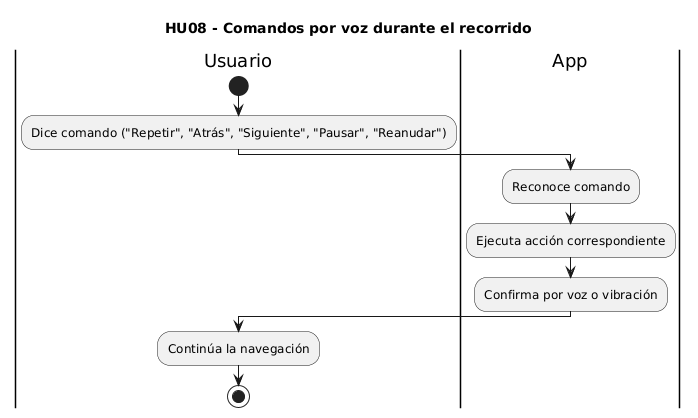

The diagram above was rendered by PlantUML. Its source (embedded in the PNG):
@startuml
title HU08 - Comandos por voz durante el recorrido

|Usuario|
start
:Dice comando ("Repetir", "Atrás", "Siguiente", "Pausar", "Reanudar");

|App|
:Reconoce comando;
:Ejecuta acción correspondiente;
:Confirma por voz o vibración;

|Usuario|
:Continúa la navegación;

stop
@enduml